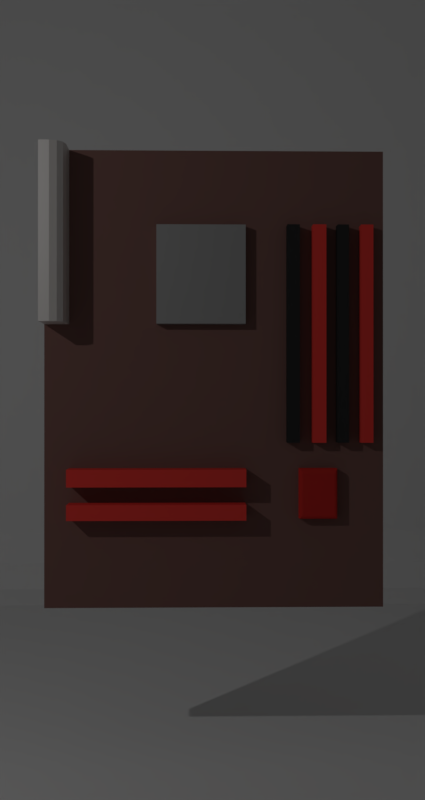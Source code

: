 # Source: MOBO.blend  (saved by Blender 2.79.0; exported with 4.5.12 LTS)
import bpy
from mathutils import Matrix  # noqa: F401  (used for matrix-valued properties, if any)

bpy.ops.wm.read_factory_settings(use_empty=True)
scene = bpy.context.scene
scene.name = 'Scene'

# ---- collections
col_collection_1 = bpy.data.collections.new('Collection 1'); scene.collection.children.link(col_collection_1)

# ---- materials (node trees are filled in below, after node groups)
mat_material_005 = bpy.data.materials.new('Material.005')
mat_material_005.alpha_threshold = 0.0
mat_material_005.roughness = 0.5
mat_material_004 = bpy.data.materials.new('Material.004')
mat_material_004.alpha_threshold = 0.0
mat_material_004.roughness = 0.5
mat_material_006 = bpy.data.materials.new('Material.006')
mat_material_006.alpha_threshold = 0.0
mat_material_006.roughness = 0.5
mat_material_007 = bpy.data.materials.new('Material.007')
mat_material_007.alpha_threshold = 0.0
mat_material_007.roughness = 0.5
mat_material_008 = bpy.data.materials.new('Material.008')
mat_material_008.alpha_threshold = 0.0
mat_material_008.roughness = 0.5
mat_material_009 = bpy.data.materials.new('Material.009')
mat_material_009.alpha_threshold = 0.0
mat_material_009.roughness = 0.5

# ---- material node trees
mat_material_005.use_nodes = True; mat_material_005.node_tree.nodes.clear()
_N = mat_material_005.node_tree.nodes; _L = mat_material_005.node_tree.links
n0 = _N.new('ShaderNodeOutputMaterial'); n0.name = 'Material Output'; n0.location = (300, 300)
n1 = _N.new('ShaderNodeBsdfDiffuse'); n1.name = 'Diffuse BSDF'; n1.location = (10, 300)
n1.inputs[0].default_value = (0.1846, 0.09637, 0.08402, 1.0)
_L.new(n1.outputs[0], n0.inputs[0])
n0.is_active_output = True
mat_material_004.use_nodes = True; mat_material_004.node_tree.nodes.clear()
_N = mat_material_004.node_tree.nodes; _L = mat_material_004.node_tree.links
n0 = _N.new('ShaderNodeOutputMaterial'); n0.name = 'Material Output'; n0.location = (460, 300)
n1 = _N.new('ShaderNodeMixShader'); n1.name = 'Mix Shader'; n1.location = (240, 292)
n2 = _N.new('ShaderNodeBsdfAnisotropic'); n2.name = 'Glossy BSDF'; n2.location = (12, 162)
n2.distribution = 'GGX'
n2.inputs[1].default_value = 0.4472
n3 = _N.new('ShaderNodeBsdfDiffuse'); n3.name = 'Diffuse BSDF'; n3.location = (10, 300)
n3.inputs[0].default_value = (0.8, 0.7454, 0.7037, 1.0)
_L.new(n3.outputs[0], n1.inputs[1])
_L.new(n1.outputs[0], n0.inputs[0])
_L.new(n2.outputs[0], n1.inputs[2])
n0.is_active_output = True
mat_material_006.use_nodes = True; mat_material_006.node_tree.nodes.clear()
_N = mat_material_006.node_tree.nodes; _L = mat_material_006.node_tree.links
n0 = _N.new('ShaderNodeOutputMaterial'); n0.name = 'Material Output'; n0.location = (460, 300)
n1 = _N.new('ShaderNodeMixShader'); n1.name = 'Mix Shader'; n1.location = (240, 287)
n2 = _N.new('ShaderNodeBsdfAnisotropic'); n2.name = 'Glossy BSDF'; n2.location = (22, 166)
n2.distribution = 'GGX'
n2.inputs[0].default_value = (0.4406, 0.4406, 0.4406, 1.0)
n2.inputs[1].default_value = 0.4472
n3 = _N.new('ShaderNodeBsdfDiffuse'); n3.name = 'Diffuse BSDF'; n3.location = (21, 309)
n3.inputs[0].default_value = (0.336, 0.336, 0.336, 1.0)
_L.new(n3.outputs[0], n1.inputs[1])
_L.new(n1.outputs[0], n0.inputs[0])
_L.new(n2.outputs[0], n1.inputs[2])
n0.is_active_output = True
mat_material_007.use_nodes = True; mat_material_007.node_tree.nodes.clear()
_N = mat_material_007.node_tree.nodes; _L = mat_material_007.node_tree.links
n0 = _N.new('ShaderNodeOutputMaterial'); n0.name = 'Material Output'; n0.location = (300, 300)
n1 = _N.new('ShaderNodeBsdfDiffuse'); n1.name = 'Diffuse BSDF'; n1.location = (10, 300)
n1.inputs[0].default_value = (0.02943, 0.02943, 0.02943, 1.0)
_L.new(n1.outputs[0], n0.inputs[0])
n0.is_active_output = True
mat_material_008.use_nodes = True; mat_material_008.node_tree.nodes.clear()
_N = mat_material_008.node_tree.nodes; _L = mat_material_008.node_tree.links
n0 = _N.new('ShaderNodeOutputMaterial'); n0.name = 'Material Output'; n0.location = (300, 300)
n1 = _N.new('ShaderNodeBsdfDiffuse'); n1.name = 'Diffuse BSDF'; n1.location = (10, 300)
n1.inputs[0].default_value = (0.8, 0.05114, 0.04307, 1.0)
_L.new(n1.outputs[0], n0.inputs[0])
n0.is_active_output = True
mat_material_009.use_nodes = True; mat_material_009.node_tree.nodes.clear()
_N = mat_material_009.node_tree.nodes; _L = mat_material_009.node_tree.links
n0 = _N.new('ShaderNodeOutputMaterial'); n0.name = 'Material Output'; n0.location = (460, 300)
n1 = _N.new('ShaderNodeMixShader'); n1.name = 'Mix Shader'; n1.location = (240, 280)
n2 = _N.new('ShaderNodeBsdfAnisotropic'); n2.name = 'Glossy BSDF'; n2.location = (8, 133)
n2.distribution = 'GGX'
n2.inputs[0].default_value = (0.8, 0.005577, 0.004263, 1.0)
n2.inputs[1].default_value = 1.0
n3 = _N.new('ShaderNodeBsdfDiffuse'); n3.name = 'Diffuse BSDF.001'; n3.location = (8, 305)
n3.inputs[0].default_value = (0.8, 0.05114, 0.04307, 1.0)
_L.new(n1.outputs[0], n0.inputs[0])
_L.new(n2.outputs[0], n1.inputs[2])
_L.new(n3.outputs[0], n1.inputs[1])
n0.is_active_output = True

# ---- world
world_world = bpy.data.worlds.new('World'); scene.world = world_world
world_world.color = (0.05088, 0.05088, 0.05088)
world_world.use_sun_shadow = False
world_world.sun_shadow_jitter_overblur = 0.0
world_world.cycles.sampling_method = 'MANUAL'

# ---- cameras
cam_camera = bpy.data.cameras.new('Camera')
cam_camera.clip_end = 100.0
cam_camera.lens = 35.0
cam_camera.sensor_width = 32.0
cam_camera.sensor_height = 18.0
cam_camera.ortho_scale = 7.314
cam_camera.dof.focus_distance = 0.0

# ---- lights
light_area = bpy.data.lights.new('Area', 'AREA')
light_area.transmission_factor = 0.0
light_area.energy = 78.54
light_area.shadow_buffer_clip_start = 0.5
light_area.shadow_soft_size = 0.1
light_area.shadow_maximum_resolution = 0.006
light_area.use_absolute_resolution = True
light_area.size = 0.1
light_area.size_y = 0.1

# ---- meshes
me_plane_001 = bpy.data.meshes.new('Plane.001')
me_plane_001.from_pydata([(-1.0, -1.0, 0.0), (1.0, -1.0, 0.0), (-1.0, 1.0, 0.0), (1.0, 1.0, 0.0), (-1.0, 1.0, -0.1238), (-1.0, -1.0, -0.1238), (1.0, -1.0, -0.1238), (1.0, 1.0, -0.1238), (-1.0, -0.339, 0.0), (1.0, -0.339, 0.0), (-1.0, -0.339, -0.1238), (1.0, -0.339, -0.1238), (1.0, 0.1826, 0.0), (1.0, 0.1826, -0.1238), (-1.0, 0.1826, 0.0), (-1.0, 0.1826, -0.1238), (1.0, 0.7863, 0.0), (1.0, 0.7863, -0.1238), (-1.0, 0.7863, 0.0), (-1.0, 0.7863, -0.1238), (-0.6689, -1.0, 0.0), (-0.6689, 1.0, 0.0), (-0.6689, -1.0, -0.1238), (-0.6689, 1.0, -0.1238), (-0.6689, -0.339, -0.1238), (-0.6689, -0.339, 0.0), (-0.6689, 0.1826, -0.1238), (-0.6689, 0.1826, 0.0), (-0.6689, 0.7863, -0.1238), (-0.6689, 0.7863, 0.0), (-0.2387, -1.0, 0.0), (-0.2387, -1.0, -0.1238), (-0.2387, -0.339, 0.0), (-0.2387, 0.1826, 0.0), (-0.2387, 0.7863, 0.0), (-0.2387, 1.0, 0.0), (-0.2387, 1.0, -0.1238), (-0.2387, -0.339, -0.1238), (-0.2387, 0.1826, -0.1238), (-0.2387, 0.7863, -0.1238), (-1.0, -0.854, 0.0), (-1.0, -0.854, -0.1238), (1.0, -0.854, 0.0), (1.0, -0.854, -0.1238), (-0.6689, -0.854, 0.0), (-0.6689, -0.854, -0.1238), (-0.2387, -0.854, 0.0), (-0.2387, -0.854, -0.1238), (0.2775, -1.0, 0.0), (0.2775, -1.0, -0.1238), (0.2775, -0.339, 0.0), (0.2775, 0.1826, 0.0), (0.2775, 0.7863, 0.0), (0.2775, 1.0, 0.0), (0.2775, 1.0, -0.1238), (0.2775, -0.339, -0.1238), (0.2775, 0.1826, -0.1238), (0.2775, 0.7863, -0.1238), (0.2775, -0.854, 0.0), (0.2775, -0.854, -0.1238), (0.3898, -1.0, 0.0), (0.3898, -1.0, -0.1238), (0.3898, -0.339, 0.0), (0.3898, 0.1826, 0.0), (0.3898, 0.7863, 0.0), (0.3898, -0.854, 0.0), (0.3898, 1.0, 0.0), (0.3898, 1.0, -0.1238), (0.3898, -0.339, -0.1238), (0.3898, 0.1826, -0.1238), (0.3898, 0.7863, -0.1238), (0.3898, -0.854, -0.1238), (0.6082, -1.0, 0.0), (0.6082, -1.0, -0.1238), (0.6082, -0.339, 0.0), (0.6082, 0.1826, 0.0), (0.6082, 0.7863, 0.0), (0.6082, -0.854, 0.0), (0.6082, 1.0, 0.0), (0.6082, 1.0, -0.1238), (0.6082, -0.339, -0.1238), (0.6082, 0.1826, -0.1238), (0.6082, 0.7863, -0.1238), (0.6082, -0.854, -0.1238), (0.541, 1.0, 0.0), (0.541, 1.0, -0.1238), (0.541, -0.339, -0.1238), (0.541, 0.1826, -0.1238), (0.541, 0.7863, -0.1238), (0.541, -0.854, -0.1238), (0.541, -1.0, 0.0), (0.541, -1.0, -0.1238), (0.541, -0.339, 0.0), (0.541, 0.1826, 0.0), (0.541, 0.7863, 0.0), (0.541, -0.854, 0.0), (-0.6689, 0.1826, 0.0556), (-0.6689, -0.339, 0.0556), (-0.2387, -0.339, 0.0556), (-0.2387, 0.1826, 0.0556), (-1.0, -1.0, 0.2061), (-0.6689, -1.0, 0.2061), (-0.2387, -1.0, 0.2061), (-1.0, 0.6535, 0.0), (-1.0, 0.6535, -0.1238), (1.0, 0.6535, 0.0), (1.0, 0.6535, -0.1238), (-0.6689, 0.6535, 0.0), (-0.6689, 0.6535, -0.1238), (-0.2387, 0.6535, 0.0), (-0.2387, 0.6535, -0.1238), (0.2775, 0.6535, 0.0), (0.2775, 0.6535, -0.1238), (0.3898, 0.6535, 0.0), (0.3898, 0.6535, -0.1238), (0.6082, 0.6535, 0.0), (0.6082, 0.6535, -0.1238), (0.541, 0.6535, -0.1238), (-1.0, 0.5755, 0.0), (-1.0, 0.5755, -0.1238), (-0.6689, 0.5755, 0.0), (-0.2387, 0.5755, 0.0), (0.2775, 0.5755, 0.0), (0.3898, 0.5755, 0.0), (0.6082, 0.5755, 0.0), (1.0, 0.5755, 0.0), (1.0, 0.5755, -0.1238), (-0.6689, 0.5755, -0.1238), (-0.2387, 0.5755, -0.1238), (0.2775, 0.5755, -0.1238), (0.3898, 0.5755, -0.1238), (0.6082, 0.5755, -0.1238), (0.541, 0.5755, -0.1238), (-1.0, 0.4982, 0.0), (-1.0, 0.4982, -0.1238), (-0.6689, 0.4982, 0.0), (-0.2387, 0.4982, 0.0), (0.2775, 0.4982, 0.0), (0.3898, 0.4982, 0.0), (0.6082, 0.4982, 0.0), (0.541, 0.4982, 0.0), (1.0, 0.4982, 0.0), (1.0, 0.4982, -0.1238), (-0.6689, 0.4982, -0.1238), (-0.2387, 0.4982, -0.1238), (0.2775, 0.4982, -0.1238), (0.3898, 0.4982, -0.1238), (0.6082, 0.4982, -0.1238), (0.541, 0.4982, -0.1238), (-1.0, 0.4258, 0.0), (-1.0, 0.4258, -0.1238), (-0.6689, 0.4258, 0.0), (-0.2387, 0.4258, 0.0), (0.2775, 0.4258, 0.0), (0.3898, 0.4258, 0.0), (0.6082, 0.4258, 0.0), (0.541, 0.4258, 0.0), (1.0, 0.4258, 0.0), (1.0, 0.4258, -0.1238), (-0.6689, 0.4258, -0.1238), (-0.2387, 0.4258, -0.1238), (0.2775, 0.4258, -0.1238), (0.3898, 0.4258, -0.1238), (0.6082, 0.4258, -0.1238), (0.541, 0.4258, -0.1238), (1.0, 0.8581, 0.0), (1.0, 0.8581, -0.1238), (-1.0, 0.8581, 0.0), (-1.0, 0.8581, -0.1238), (-0.6689, 0.8581, -0.1238), (-0.6689, 0.8581, 0.0), (-0.2387, 0.8581, -0.1238), (-0.2387, 0.8581, 0.0), (0.2775, 0.8581, -0.1238), (0.2775, 0.8581, 0.0), (0.3898, 0.8581, -0.1238), (0.3898, 0.8581, 0.0), (0.6082, 0.8581, -0.1238), (0.6082, 0.8581, 0.0), (0.541, 0.8581, 0.0), (0.541, 0.8581, -0.1238), (1.0, 0.7198, 0.0), (1.0, 0.7198, -0.1238), (-0.6689, 0.7198, -0.1238), (-0.2387, 0.7198, -0.1238), (0.2775, 0.7198, -0.1238), (0.3898, 0.7198, -0.1238), (0.6082, 0.7198, -0.1238), (0.541, 0.7198, -0.1238), (-1.0, 0.7198, 0.0), (-1.0, 0.7198, -0.1238), (-0.6689, 0.7198, 0.0), (-0.2387, 0.7198, 0.0), (0.2775, 0.7198, 0.0), (0.3898, 0.7198, 0.0), (0.6082, 0.7198, 0.0), (0.541, 0.7198, 0.0), (1.0, 0.9291, 0.0), (1.0, 0.9291, -0.1238), (-0.6689, 0.9291, -0.1238), (-0.2387, 0.9291, -0.1238), (0.2775, 0.9291, -0.1238), (0.3898, 0.9291, -0.1238), (0.6082, 0.9291, -0.1238), (0.541, 0.9291, -0.1238), (-1.0, 0.9291, 0.0), (-1.0, 0.9291, -0.1238), (-0.6689, 0.9291, 0.0), (-0.2387, 0.9291, 0.0), (0.2775, 0.9291, 0.0), (0.3898, 0.9291, 0.0), (0.6082, 0.9291, 0.0), (0.541, 0.9291, 0.0), (-0.6689, 0.7863, 0.06975), (-0.2387, 0.7863, 0.06975), (0.2775, 0.7863, 0.06975), (-0.2387, 0.6535, 0.06975), (0.2775, 0.6535, 0.06975), (-0.6689, 0.6535, 0.06975), (-0.6689, 0.5755, 0.06975), (-0.2387, 0.5755, 0.06975), (0.2775, 0.5755, 0.06975), (-0.2387, 0.4982, 0.06975), (0.2775, 0.4982, 0.06975), (-0.6689, 0.4982, 0.06975), (-0.6689, 0.4258, 0.06975), (-0.2387, 0.4258, 0.06975), (0.2775, 0.4258, 0.06975), (-0.6689, 0.9291, 0.06975), (-0.6689, 0.8581, 0.06975), (-0.2387, 0.9291, 0.06975), (-0.2387, 0.8581, 0.06975), (0.2775, 0.9291, 0.06975), (0.2775, 0.8581, 0.06975), (-0.6689, 0.7198, 0.06975), (-0.2387, 0.7198, 0.06975), (0.2775, 0.7198, 0.06975), (0.4654, 1.0, 0.0), (0.4654, 1.0, -0.1238), (0.4654, -0.339, -0.1238), (0.4654, 0.1826, -0.1238), (0.4654, 0.7863, -0.1238), (0.4654, -0.854, -0.1238), (0.4654, -1.0, 0.0), (0.4654, -1.0, -0.1238), (0.4654, -0.339, 0.0), (0.4654, 0.1826, 0.0), (0.4654, 0.7863, 0.0), (0.4654, -0.854, 0.0), (0.4654, 0.6535, -0.1238), (0.4654, 0.5755, -0.1238), (0.4654, 0.4982, 0.0), (0.4654, 0.4982, -0.1238), (0.4654, 0.4258, -0.1238), (0.4654, 0.4258, 0.0), (0.4654, 0.8581, -0.1238), (0.4654, 0.8581, 0.0), (0.4654, 0.7198, 0.0), (0.4654, 0.7198, -0.1238), (0.4654, 0.9291, -0.1238), (0.4654, 0.9291, 0.0), (0.3898, 0.1826, 0.1241), (0.3898, -0.339, 0.1241), (0.3898, -0.854, 0.1241), (0.541, -0.339, 0.1241), (0.6082, -0.339, 0.1241), (0.541, 0.1826, 0.1241), (0.6082, 0.1826, 0.1241), (0.541, -0.854, 0.1241), (0.6082, -0.854, 0.1241), (0.4654, -0.339, 0.1241), (0.4654, 0.1826, 0.1241), (0.4654, -0.854, 0.1241), (0.541, 0.6535, 0.06824), (0.4654, 0.6535, 0.06824), (0.541, 0.5755, 0.06824), (0.4654, 0.5755, 0.06824), (0.4091, 0.7005, 0.06824), (0.3898, 0.7198, 0.04893), (0.3995, 0.7102, 0.06565), (0.3924, 0.7173, 0.05859), (0.4091, 0.6535, 0.06824), (0.3898, 0.6535, 0.04893), (0.3995, 0.6535, 0.06565), (0.3924, 0.6535, 0.05859), (0.5889, 0.7005, 0.06824), (0.6082, 0.7198, 0.04893), (0.5986, 0.7102, 0.06565), (0.6057, 0.7173, 0.05859), (0.6082, 0.6535, 0.04893), (0.5889, 0.6535, 0.06824), (0.6057, 0.6535, 0.05859), (0.5986, 0.6535, 0.06565), (0.541, 0.7198, 0.04893), (0.541, 0.7005, 0.06824), (0.541, 0.7173, 0.05859), (0.541, 0.7102, 0.06565), (0.4091, 0.5755, 0.06824), (0.3898, 0.5755, 0.04893), (0.3995, 0.5755, 0.06565), (0.3924, 0.5755, 0.05859), (0.6082, 0.5755, 0.04893), (0.5889, 0.5755, 0.06824), (0.6057, 0.5755, 0.05859), (0.5986, 0.5755, 0.06565), (0.4091, 0.5176, 0.06824), (0.3898, 0.4982, 0.04893), (0.3995, 0.5079, 0.06565), (0.3924, 0.5008, 0.05859), (0.5889, 0.5176, 0.06824), (0.6082, 0.4982, 0.04893), (0.5986, 0.5079, 0.06565), (0.6057, 0.5008, 0.05859), (0.541, 0.5176, 0.06824), (0.541, 0.4982, 0.04893), (0.541, 0.5079, 0.06565), (0.541, 0.5008, 0.05859), (0.4654, 0.4982, 0.04893), (0.4654, 0.5176, 0.06824), (0.4654, 0.5008, 0.05859), (0.4654, 0.5079, 0.06565), (0.4654, 0.7005, 0.06824), (0.4654, 0.7198, 0.04893), (0.4654, 0.7102, 0.06565), (0.4654, 0.7173, 0.05859), (-1.0, -0.854, 0.1216), (-1.0, -0.9386, 0.2061), (-1.0, -0.8654, 0.1638), (-1.0, -0.8963, 0.1947), (-0.6689, -0.9386, 0.2061), (-0.6689, -0.854, 0.1216), (-0.6689, -0.8963, 0.1947), (-0.6689, -0.8654, 0.1638), (-0.2387, -0.9386, 0.2061), (-0.2387, -0.854, 0.1216), (-0.2387, -0.8963, 0.1947), (-0.2387, -0.8654, 0.1638)], [], [(211, 78, 3, 197), (203, 198, 7, 79), (197, 3, 7, 198), (40, 0, 5, 41), (21, 2, 4, 23), (72, 1, 6, 73), (14, 8, 10, 15), (42, 9, 11, 43), (83, 43, 11, 80), (77, 74, 9, 42), (149, 14, 15, 150), (9, 12, 13, 11), (80, 11, 13, 81), (74, 75, 12, 9), (167, 18, 19, 168), (181, 16, 17, 182), (187, 182, 17, 82), (195, 76, 16, 181), (189, 18, 29, 191), (190, 183, 28, 19), (8, 14, 27, 25), (10, 24, 26, 15), (40, 8, 25, 44), (41, 45, 24, 10), (0, 20, 22, 5), (35, 21, 23, 36), (206, 199, 23, 4), (205, 2, 21, 207), (53, 35, 36, 54), (193, 192, 235, 236), (183, 184, 39, 28), (25, 27, 96, 97), (24, 37, 38, 26), (44, 25, 32, 46), (45, 47, 37, 24), (20, 30, 31, 22), (199, 200, 36, 23), (207, 21, 35, 208), (22, 31, 47, 45), (5, 22, 45, 41), (100, 326, 329, 101), (72, 77, 42, 1), (73, 6, 43, 83), (1, 42, 43, 6), (8, 40, 41, 10), (31, 49, 59, 47), (30, 46, 58, 48), (66, 53, 54, 67), (152, 151, 225, 226), (184, 185, 57, 39), (32, 33, 51, 50), (37, 55, 56, 38), (46, 32, 50, 58), (47, 59, 55, 37), (30, 48, 49, 31), (200, 201, 54, 36), (208, 35, 53, 209), (237, 66, 67, 238), (49, 61, 71, 59), (48, 58, 65, 60), (193, 52, 64, 194), (185, 186, 70, 57), (50, 51, 63, 62), (55, 68, 69, 56), (58, 50, 62, 65), (59, 71, 68, 55), (48, 60, 61, 49), (201, 202, 67, 54), (209, 53, 66, 210), (3, 78, 79, 7), (91, 73, 83, 89), (90, 95, 77, 72), (196, 94, 76, 195), (188, 187, 82, 88), (74, 77, 269, 265), (86, 80, 81, 87), (65, 62, 262, 263), (89, 83, 80, 86), (90, 72, 73, 91), (204, 203, 79, 85), (212, 84, 78, 211), (260, 237, 84, 212), (259, 204, 85, 238), (243, 90, 91, 244), (242, 89, 86, 239), (248, 245, 92, 95), (239, 86, 87, 240), (245, 246, 93, 92), (258, 188, 88, 241), (257, 247, 94, 196), (243, 248, 95, 90), (244, 91, 89, 242), (78, 84, 85, 79), (97, 96, 99, 98), (27, 33, 99, 96), (32, 25, 97, 98), (33, 32, 98, 99), (44, 46, 334, 330), (101, 329, 333, 102), (20, 0, 100, 101), (30, 20, 101, 102), (0, 40, 325, 327, 328, 326, 100), (46, 30, 102, 333, 335, 336, 334), (274, 321, 294, 273), (250, 132, 117, 249), (132, 131, 116, 117), (281, 277, 321, 274), (129, 130, 114, 112), (122, 111, 113, 123), (128, 129, 112, 110), (136, 137, 223, 222), (127, 128, 110, 108), (120, 107, 218, 219), (119, 127, 108, 104), (118, 103, 107, 120), (124, 115, 105, 125), (131, 126, 106, 116), (125, 105, 106, 126), (189, 103, 104, 190), (141, 125, 126, 142), (147, 142, 126, 131), (139, 124, 125, 141), (133, 118, 120, 135), (134, 143, 127, 119), (135, 120, 121, 136), (143, 144, 128, 127), (136, 121, 122, 137), (144, 145, 129, 128), (137, 122, 123, 138), (145, 146, 130, 129), (115, 124, 301, 289), (148, 147, 131, 132), (252, 148, 132, 250), (297, 281, 274, 276), (103, 118, 119, 104), (254, 251, 140, 156), (253, 164, 148, 252), (164, 163, 147, 148), (156, 140, 139, 155), (161, 162, 146, 145), (153, 137, 138, 154), (160, 161, 145, 144), (172, 170, 229, 231), (159, 160, 144, 143), (137, 153, 227, 223), (150, 159, 143, 134), (149, 133, 135, 151), (155, 139, 141, 157), (163, 158, 142, 147), (157, 141, 142, 158), (118, 133, 134, 119), (12, 157, 158, 13), (81, 13, 158, 163), (75, 155, 157, 12), (14, 149, 151, 27), (15, 26, 159, 150), (27, 151, 152, 33), (26, 38, 160, 159), (33, 152, 153, 51), (38, 56, 161, 160), (51, 153, 154, 63), (56, 69, 162, 161), (93, 156, 155, 75), (87, 81, 163, 164), (240, 87, 164, 253), (246, 254, 156, 93), (133, 149, 150, 134), (241, 88, 180, 255), (247, 256, 179, 94), (94, 179, 178, 76), (88, 82, 177, 180), (52, 174, 176, 64), (57, 70, 175, 173), (34, 172, 174, 52), (39, 57, 173, 171), (29, 170, 172, 34), (28, 39, 171, 169), (18, 167, 170, 29), (19, 28, 169, 168), (205, 167, 168, 206), (16, 165, 166, 17), (82, 17, 166, 177), (76, 178, 165, 16), (18, 189, 190, 19), (139, 140, 314, 310), (249, 117, 188, 258), (117, 116, 187, 188), (313, 275, 302, 309), (112, 114, 186, 185), (111, 193, 194, 113), (110, 112, 185, 184), (109, 192, 193, 111), (108, 110, 184, 183), (107, 191, 192, 109), (104, 108, 183, 190), (103, 189, 191, 107), (115, 195, 181, 105), (116, 106, 182, 187), (105, 181, 182, 106), (2, 205, 206, 4), (255, 180, 204, 259), (256, 260, 212, 179), (179, 212, 211, 178), (180, 177, 203, 204), (174, 209, 210, 176), (173, 175, 202, 201), (209, 174, 233, 232), (171, 173, 201, 200), (122, 121, 220, 221), (169, 171, 200, 199), (167, 205, 207, 170), (168, 169, 199, 206), (165, 197, 198, 166), (177, 166, 198, 203), (178, 211, 197, 165), (234, 213, 214, 235), (235, 214, 215, 236), (220, 216, 217, 221), (219, 218, 216, 220), (226, 222, 223, 227), (225, 224, 222, 226), (231, 230, 232, 233), (229, 228, 230, 231), (34, 52, 215, 214), (111, 122, 221, 217), (191, 29, 213, 234), (170, 207, 228, 229), (29, 34, 214, 213), (135, 136, 222, 224), (208, 209, 232, 230), (153, 152, 226, 227), (109, 111, 217, 216), (192, 191, 234, 235), (121, 120, 219, 220), (52, 193, 236, 215), (151, 135, 224, 225), (174, 172, 231, 233), (207, 208, 230, 228), (107, 109, 216, 218), (176, 210, 260, 256), (175, 255, 259, 202), (114, 249, 258, 186), (318, 276, 275, 313), (64, 176, 256, 247), (70, 241, 255, 175), (63, 154, 254, 246), (69, 240, 253, 162), (162, 253, 252, 146), (154, 138, 251, 254), (273, 294, 285, 290), (146, 252, 250, 130), (130, 250, 249, 114), (113, 194, 278, 282), (61, 244, 242, 71), (60, 65, 248, 243), (194, 64, 247, 257), (186, 258, 241, 70), (245, 248, 272, 270), (68, 239, 240, 69), (77, 95, 268, 269), (71, 242, 239, 68), (60, 243, 244, 61), (202, 259, 238, 67), (210, 66, 237, 260), (84, 237, 238, 85), (264, 266, 267, 265), (268, 264, 265, 269), (262, 261, 271, 270), (263, 262, 270, 272), (63, 246, 271, 261), (95, 92, 264, 268), (93, 75, 267, 266), (246, 245, 270, 271), (62, 63, 261, 262), (75, 74, 265, 267), (248, 65, 263, 272), (92, 93, 266, 264), (276, 274, 273, 275), (257, 196, 293, 322), (251, 138, 306, 317), (138, 123, 298, 306), (196, 195, 286, 293), (123, 113, 282, 298), (124, 139, 310, 301), (195, 115, 289, 286), (275, 273, 290, 302), (305, 297, 276, 318), (140, 251, 317, 314), (277, 281, 283, 279), (279, 283, 284, 280), (280, 284, 282, 278), (286, 289, 291, 288), (288, 291, 292, 287), (287, 292, 290, 285), (281, 297, 299, 283), (283, 299, 300, 284), (284, 300, 298, 282), (289, 301, 303, 291), (291, 303, 304, 292), (292, 304, 302, 290), (297, 305, 307, 299), (299, 307, 308, 300), (300, 308, 306, 298), (301, 310, 312, 303), (303, 312, 311, 304), (304, 311, 309, 302), (318, 313, 315, 320), (320, 315, 316, 319), (319, 316, 314, 317), (313, 309, 311, 315), (315, 311, 312, 316), (316, 312, 310, 314), (322, 293, 295, 324), (324, 295, 296, 323), (323, 296, 294, 321), (293, 286, 288, 295), (295, 288, 287, 296), (296, 287, 285, 294), (305, 318, 320, 307), (307, 320, 319, 308), (308, 319, 317, 306), (278, 322, 324, 280), (280, 324, 323, 279), (279, 323, 321, 277), (194, 257, 322, 278), (330, 334, 336, 332), (332, 336, 335, 331), (331, 335, 333, 329), (325, 330, 332, 327), (327, 332, 331, 328), (328, 331, 329, 326), (40, 44, 330, 325)])
me_plane_001.polygons.foreach_set('material_index', [0, 0, 0, 0, 0, 0, 0, 0, 0, 0, 0, 0, 0, 0, 0, 0, 0, 0, 0, 0, 0, 0, 0, 0, 0, 0, 0, 0, 0, 3, 0, 2, 0, 0, 0, 0, 0, 0, 0, 0, 1, 0, 0, 0, 0, 0, 0, 0, 3, 0, 0, 0, 0, 0, 0, 0, 0, 0, 0, 0, 0, 0, 0, 0, 0, 0, 0, 0, 0, 0, 0, 0, 0, 0, 4, 0, 4, 0, 0, 0, 0, 0, 0, 0, 0, 0, 0, 0, 0, 0, 0, 0, 0, 2, 2, 2, 2, 1, 1, 1, 1, 1, 1, 5, 0, 0, 5, 0, 0, 0, 3, 0, 4, 0, 0, 0, 0, 0, 0, 0, 0, 0, 0, 0, 0, 0, 0, 0, 0, 0, 5, 0, 0, 5, 0, 0, 0, 0, 0, 0, 0, 0, 4, 0, 3, 0, 0, 0, 0, 0, 0, 0, 0, 0, 0, 0, 0, 0, 0, 0, 0, 0, 0, 0, 0, 0, 0, 0, 0, 0, 0, 0, 0, 0, 0, 0, 0, 0, 0, 0, 0, 0, 0, 0, 5, 0, 0, 5, 0, 0, 0, 0, 0, 0, 0, 0, 0, 0, 0, 0, 0, 0, 0, 0, 0, 0, 4, 0, 4, 0, 0, 0, 0, 0, 0, 3, 3, 4, 4, 3, 3, 4, 4, 3, 4, 3, 4, 3, 3, 4, 3, 4, 3, 4, 3, 3, 4, 4, 4, 0, 0, 0, 5, 0, 0, 0, 0, 0, 0, 5, 0, 0, 5, 0, 0, 0, 0, 4, 0, 4, 0, 0, 0, 0, 0, 4, 4, 4, 4, 4, 4, 4, 4, 4, 4, 4, 4, 5, 5, 5, 5, 5, 5, 5, 5, 5, 5, 5, 5, 5, 5, 5, 5, 5, 5, 5, 5, 5, 5, 5, 5, 5, 5, 5, 5, 5, 5, 5, 5, 5, 5, 5, 5, 5, 5, 5, 5, 5, 5, 5, 5, 5, 5, 5, 5, 1, 1, 1, 1, 1, 1, 1])
me_plane_001.materials.append(mat_material_005)
me_plane_001.materials.append(mat_material_004)
me_plane_001.materials.append(mat_material_006)
me_plane_001.materials.append(mat_material_007)
me_plane_001.materials.append(mat_material_008)
me_plane_001.materials.append(mat_material_009)
me_plane_001.use_remesh_preserve_volume = False
me_plane_001.use_remesh_preserve_attributes = False
me_plane_001.use_mirror_vertex_groups = False
me_plane_001.update()
me_plane = bpy.data.meshes.new('Plane')
me_plane.from_pydata([(1.769, -1.971, 0.0), (-1.0, -1.971, 1.973), (1.769, 1.0, 1.973), (-0.8624, -1.971, 0.0), (-1.0, -1.971, 0.1376), (-0.9312, -1.971, 0.01843), (-0.9816, -1.971, 0.06878), (-1.0, 0.8624, 0.1376), (-0.8624, 0.8624, 0.0), (-0.8624, 1.0, 0.1376), (-0.9796, 0.8624, 0.07004), (-0.9796, 0.93, 0.1376), (-0.9675, 0.9311, 0.06895), (-0.8624, 0.93, 0.02041), (-0.93, 0.8624, 0.02041), (-0.9311, 0.9311, 0.03248), (-0.93, 0.9796, 0.1376), (-0.8624, 0.9796, 0.07004), (-0.9311, 0.9675, 0.06895), (1.769, 1.0, 0.1376), (1.769, 0.8624, 0.0), (1.769, 0.9816, 0.06878), (1.769, 0.9312, 0.01843), (-1.0, 0.8624, 1.973), (-0.8624, 1.0, 1.973), (-0.9816, 0.9312, 1.973), (-0.9312, 0.9816, 1.973)], [], [(9, 19, 2, 24), (3, 0, 20, 8), (7, 10, 12, 11), (10, 14, 15, 12), (8, 13, 15, 14), (13, 17, 18, 15), (9, 16, 18, 17), (16, 11, 12, 18), (12, 15, 18), (7, 4, 6, 10), (10, 6, 5, 14), (14, 5, 3, 8), (19, 9, 17, 21), (21, 17, 13, 22), (22, 13, 8, 20), (23, 7, 11, 25), (25, 11, 16, 26), (26, 16, 9, 24), (4, 7, 23, 1)])
me_plane.use_remesh_preserve_volume = False
me_plane.use_remesh_preserve_attributes = False
me_plane.use_mirror_vertex_groups = False
me_plane.update()

# ---- objects
ob_plane_001 = bpy.data.objects.new('Plane.001', me_plane_001)
ob_area = bpy.data.objects.new('Area', light_area)
ob_plane = bpy.data.objects.new('Plane', me_plane)
ob_camera = bpy.data.objects.new('Camera', cam_camera)

# ---- transforms, parenting, visibility, modifiers, constraints
ob_plane_001.location = (0.0, 0.0, 0.0)
ob_plane_001.rotation_euler = (-0.0, 1.571, 0.0)
ob_plane_001.scale = (1.918, 1.423, 1.423)
ob_plane_001.lineart.crease_threshold = 0.0
ob_area.location = (5.277, -5.98, 3.453)
ob_area.rotation_euler = (1.033, -0.46, 1.099)
ob_area.lineart.crease_threshold = 0.0
ob_plane.location = (0.0, 0.0, -3.332)
ob_plane.scale = (7.199, 7.199, 7.199)
ob_plane.lineart.crease_threshold = 0.0
ob_camera.location = (7.348, -0.1529, -0.1928)
ob_camera.rotation_euler = (1.573, -2.291e-05, 1.552)
ob_camera.lock_rotations_4d = False
ob_camera.empty_display_type = 'ARROWS'
ob_camera.color = (0.0, 0.0, 0.0, 0.0)
ob_camera.display_type = 'WIRE'
ob_camera.lineart.crease_threshold = 0.0

# ---- collection membership
col_collection_1.objects.link(ob_plane_001)
col_collection_1.objects.link(ob_area)
col_collection_1.objects.link(ob_plane)
col_collection_1.objects.link(ob_camera)

# ---- scene / render settings (as saved in the file)
scene.camera = ob_camera
scene.frame_start = 1; scene.frame_end = 250; scene.frame_set(149)
scene.render.engine = 'CYCLES'
scene.render.resolution_x = 1020
scene.render.resolution_y = 1920
scene.render.dither_intensity = 0.0
scene.cycles.use_denoising = False
scene.cycles.samples = 256
scene.cycles.sampling_pattern = 'TABULATED_SOBOL'
scene.cycles.use_adaptive_sampling = False
scene.cycles.use_light_tree = False
scene.cycles.blur_glossy = 0.0
scene.cycles.sample_clamp_indirect = 0.0
scene.view_settings.view_transform = 'Standard'
bpy.context.view_layer.update()
